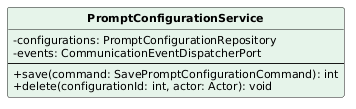

The diagram above was rendered by PlantUML. Its source (embedded in the PNG):
@startuml
skinparam classAttributeIconSize 0
skinparam classFontStyle bold
skinparam classFontSize 13
skinparam classAttributeFontSize 11
skinparam shadowing false
hide circle
class PromptConfigurationService #E6F4EA {
  -configurations: PromptConfigurationRepository
  -events: CommunicationEventDispatcherPort
  --
  +save(command: SavePromptConfigurationCommand): int
  +delete(configurationId: int, actor: Actor): void
}
@enduml